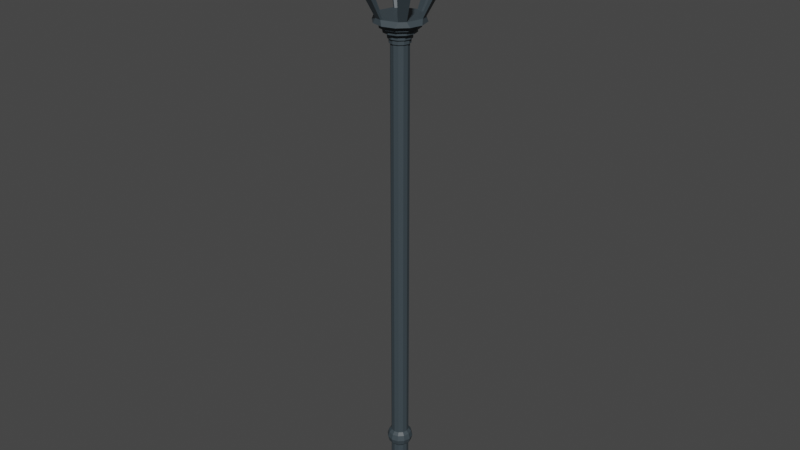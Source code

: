 # Source: lamppost.blend  (saved by Blender 3.2.14; exported with 4.5.12 LTS)
import bpy
from mathutils import Matrix  # noqa: F401  (used for matrix-valued properties, if any)

bpy.ops.wm.read_factory_settings(use_empty=True)
scene = bpy.context.scene
scene.name = 'Scene'

# ---- collections
col_collection = bpy.data.collections.new('Collection'); scene.collection.children.link(col_collection)

# ---- materials (node trees are filled in below, after node groups)
mat_steel = bpy.data.materials.new('Steel')
mat_steel.use_transparent_shadow = False

# ---- material node trees
mat_steel.use_nodes = True; mat_steel.node_tree.nodes.clear()
_N = mat_steel.node_tree.nodes; _L = mat_steel.node_tree.links
n0 = _N.new('ShaderNodeBsdfPrincipled'); n0.name = 'Principled BSDF'; n0.location = (10, 300)
n0.distribution = 'GGX'
n0.subsurface_method = 'RANDOM_WALK_SKIN'
n0.inputs[0].default_value = (0.04328, 0.05941, 0.06998, 1.0)
n0.inputs[3].default_value = 1.45
n0.inputs[27].default_value = (0.0, 0.0, 0.0, 1.0)
n0.inputs[28].default_value = 1.0
n1 = _N.new('ShaderNodeOutputMaterial'); n1.name = 'Material Output'; n1.location = (300, 300)
_L.new(n0.outputs[0], n1.inputs[0])
n1.is_active_output = True

# ---- world
world_world = bpy.data.worlds.new('World'); scene.world = world_world
world_world.use_nodes = True; world_world.node_tree.nodes.clear()
_N = world_world.node_tree.nodes; _L = world_world.node_tree.links
n0 = _N.new('ShaderNodeOutputWorld'); n0.name = 'World Output'; n0.location = (300, 300)
n1 = _N.new('ShaderNodeBackground'); n1.name = 'Background'; n1.location = (10, 300)
n1.inputs[0].default_value = (0.05088, 0.05088, 0.05088, 1.0)
_L.new(n1.outputs[0], n0.inputs[0])
n0.is_active_output = True
world_world.color = (0.05088, 0.05088, 0.05088)
world_world.use_sun_shadow = False
world_world.sun_shadow_jitter_overblur = 0.0

# ---- meshes
me_cylinder = bpy.data.meshes.new('Cylinder')
me_cylinder.from_pydata([(5.406e-09, 0.5671, 0.0), (0.0, 0.1785, 10.0), (0.2835, 0.4911, 0.0), (0.08925, 0.1546, 10.0), (0.4911, 0.2835, 0.0), (0.1546, 0.08925, 10.0), (0.5671, -1.938e-08, 0.0), (0.1785, -7.803e-09, 10.0), (0.4911, -0.2835, 0.0), (0.1546, -0.08925, 10.0), (0.2835, -0.4911, 0.0), (0.08925, -0.1546, 10.0), (-4.417e-08, -0.5671, 0.0), (-1.561e-08, -0.1785, 10.0), (-0.2835, -0.4911, 0.0), (-0.08925, -0.1546, 10.0), (-0.4911, -0.2835, 0.0), (-0.1546, -0.08925, 10.0), (-0.5671, 1.217e-08, 0.0), (-0.1785, 2.129e-09, 10.0), (-0.4911, 0.2835, 0.0), (-0.1546, 0.08925, 10.0), (-0.2835, 0.4911, 0.0), (-0.08925, 0.1546, 10.0), (0.0, 0.1785, 1.633), (0.08925, 0.1546, 1.633), (0.1546, 0.08925, 1.633), (0.1785, -7.803e-09, 1.633), (0.1546, -0.08925, 1.633), (0.08925, -0.1546, 1.633), (-1.561e-08, -0.1785, 1.633), (-0.08925, -0.1546, 1.633), (-0.1546, -0.08925, 1.633), (-0.1785, 2.129e-09, 1.633), (-0.1546, 0.08925, 1.633), (-0.08925, 0.1546, 1.633), (0.08925, 0.1546, 1.302), (0.1546, 0.08925, 1.302), (0.1785, -7.803e-09, 1.302), (0.1546, -0.08925, 1.302), (0.08925, -0.1546, 1.302), (-1.561e-08, -0.1785, 1.302), (-0.08925, -0.1546, 1.302), (-0.1546, -0.08925, 1.302), (-0.1785, 2.129e-09, 1.302), (-0.1546, 0.08925, 1.302), (-0.08925, 0.1546, 1.302), (0.0, 0.1785, 1.302), (1.527e-09, 0.2334, 1.36), (1.162e-09, 0.2621, 1.468), (1.527e-09, 0.2334, 1.575), (0.1167, 0.2021, 1.575), (0.131, 0.2269, 1.468), (0.1167, 0.2021, 1.36), (0.2021, 0.1167, 1.575), (0.2269, 0.131, 1.468), (0.2021, 0.1167, 1.36), (0.2334, -1.02e-08, 1.575), (0.2621, -1.029e-08, 1.468), (0.2334, -1.02e-08, 1.36), (0.2021, -0.1167, 1.575), (0.2269, -0.131, 1.468), (0.2021, -0.1167, 1.36), (0.1167, -0.2021, 1.575), (0.131, -0.2269, 1.468), (0.1167, -0.2021, 1.36), (-1.888e-08, -0.2334, 1.575), (-2.175e-08, -0.2621, 1.468), (-1.888e-08, -0.2334, 1.36), (-0.1167, -0.2021, 1.575), (-0.131, -0.2269, 1.468), (-0.1167, -0.2021, 1.36), (-0.2021, -0.1167, 1.575), (-0.2269, -0.131, 1.468), (-0.2021, -0.1167, 1.36), (-0.2334, 2.783e-09, 1.575), (-0.2621, 4.287e-09, 1.468), (-0.2334, 2.783e-09, 1.36), (-0.2021, 0.1167, 1.575), (-0.2269, 0.131, 1.468), (-0.2021, 0.1167, 1.36), (-0.1167, 0.2021, 1.575), (-0.131, 0.2269, 1.468), (-0.1167, 0.2021, 1.36), (0.08925, 0.1546, 0.8003), (0.1546, 0.08925, 0.8003), (0.1785, -7.803e-09, 0.8003), (0.1546, -0.08925, 0.8003), (0.08925, -0.1546, 0.8003), (-1.561e-08, -0.1785, 0.8003), (-0.08925, -0.1546, 0.8003), (-0.1546, -0.08925, 0.8003), (-0.1785, 2.129e-09, 0.8003), (-0.1546, 0.08925, 0.8003), (-0.08925, 0.1546, 0.8003), (0.0, 0.1785, 0.8003), (0.1294, 0.2241, 0.5989), (0.2241, 0.1294, 0.5989), (0.2587, -9.077e-09, 0.5989), (0.2241, -0.1294, 0.5989), (0.1294, -0.2241, 0.5989), (-2.15e-08, -0.2587, 0.5989), (-0.1294, -0.2241, 0.5989), (-0.2241, -0.1294, 0.5989), (-0.2587, 5.318e-09, 0.5989), (-0.2241, 0.1294, 0.5989), (-0.1294, 0.2241, 0.5989), (1.116e-09, 0.2587, 0.5989), (3.92e-10, 0.2032, 0.7754), (0.1016, 0.176, 0.7754), (0.176, 0.1016, 0.7754), (0.2032, -8.681e-09, 0.7754), (0.176, -0.1016, 0.7754), (0.1016, -0.176, 0.7754), (-1.737e-08, -0.2032, 0.7754), (-0.1016, -0.176, 0.7754), (-0.176, -0.1016, 0.7754), (-0.2032, 2.623e-09, 0.7754), (-0.176, 0.1016, 0.7754), (-0.1016, 0.176, 0.7754), (0.1102, 0.1909, 0.6871), (0.1909, 0.1102, 0.6871), (0.2204, -8.587e-09, 0.6871), (0.1909, -0.1102, 0.6871), (0.1102, -0.1909, 0.6871), (-1.866e-08, -0.2204, 0.6871), (-0.1102, -0.1909, 0.6871), (-0.1909, -0.1102, 0.6871), (-0.2204, 3.676e-09, 0.6871), (-0.1909, 0.1102, 0.6871), (-0.1102, 0.1909, 0.6871), (6.092e-10, 0.2204, 0.6871), (0.1621, 0.2807, 0.4491), (0.2065, 0.3576, 0.2994), (0.2812, 0.4871, 0.1497), (0.2807, 0.1621, 0.4491), (0.3576, 0.2064, 0.2994), (0.4871, 0.2812, 0.1497), (0.3241, -1.139e-08, 0.4491), (0.4129, -1.423e-08, 0.2994), (0.5625, -1.892e-08, 0.1497), (0.2807, -0.1621, 0.4491), (0.3576, -0.2065, 0.2994), (0.4871, -0.2812, 0.1497), (0.1621, -0.2807, 0.4491), (0.2065, -0.3576, 0.2994), (0.2812, -0.4871, 0.1497), (-2.658e-08, -0.3241, 0.4491), (-3.284e-08, -0.4129, 0.2994), (-4.315e-08, -0.5625, 0.1497), (-0.1621, -0.2807, 0.4491), (-0.2065, -0.3576, 0.2994), (-0.2812, -0.4871, 0.1497), (-0.2807, -0.1621, 0.4491), (-0.3576, -0.2064, 0.2994), (-0.4871, -0.2812, 0.1497), (-0.3241, 6.642e-09, 0.4491), (-0.4129, 8.743e-09, 0.2994), (-0.5625, 1.237e-08, 0.1497), (-0.2807, 0.1621, 0.4491), (-0.3576, 0.2064, 0.2994), (-0.4871, 0.2812, 0.1497), (-0.1621, 0.2807, 0.4491), (-0.2065, 0.3576, 0.2994), (-0.2812, 0.4871, 0.1497), (6.023e-09, 0.5625, 0.1497), (3.261e-09, 0.4129, 0.2994), (1.758e-09, 0.3241, 0.4491), (0.2438, 0.4223, 0.2246), (0.4223, 0.2438, 0.2246), (0.4877, -1.658e-08, 0.2246), (0.4223, -0.2438, 0.2246), (0.2438, -0.4223, 0.2246), (-3.799e-08, -0.4877, 0.2246), (-0.2438, -0.4223, 0.2246), (-0.4223, -0.2438, 0.2246), (-0.4877, 1.056e-08, 0.2246), (-0.4223, 0.2438, 0.2246), (-0.2438, 0.4223, 0.2246), (4.642e-09, 0.4877, 0.2246), (0.183, 0.3169, 0.3743), (0.3169, 0.183, 0.3743), (0.3659, -1.265e-08, 0.3743), (0.3169, -0.183, 0.3743), (0.183, -0.3169, 0.3743), (-2.971e-08, -0.3659, 0.3743), (-0.183, -0.3169, 0.3743), (-0.3169, -0.183, 0.3743), (-0.3659, 7.709e-09, 0.3743), (-0.3169, 0.183, 0.3743), (-0.183, 0.3169, 0.3743), (2.277e-09, 0.3659, 0.3743), (1.607e-09, 0.289, 0.524), (0.1445, 0.2503, 0.524), (0.2503, 0.1445, 0.524), (0.289, -1.028e-08, 0.524), (0.2503, -0.1445, 0.524), (0.1445, -0.2503, 0.524), (-2.366e-08, -0.289, 0.524), (-0.1445, -0.2503, 0.524), (-0.2503, -0.1445, 0.524), (-0.289, 5.795e-09, 0.524), (-0.2503, 0.1445, 0.524), (-0.1445, 0.2503, 0.524), (3.693e-10, 0.205, 10.0), (0.1025, 0.1776, 10.0), (0.1776, 0.1025, 10.0), (0.205, -8.594e-09, 10.0), (0.1776, -0.1025, 10.0), (0.1025, -0.1776, 10.0), (-1.756e-08, -0.205, 10.0), (-0.1025, -0.1776, 10.0), (-0.1776, -0.1025, 10.0), (-0.205, 2.815e-09, 10.0), (-0.1776, 0.1025, 10.0), (-0.1025, 0.1776, 10.0), (3.693e-10, 0.205, 10.09), (0.1025, 0.1776, 10.09), (0.1776, 0.1025, 10.09), (0.205, -8.594e-09, 10.09), (0.1776, -0.1025, 10.09), (0.1025, -0.1776, 10.09), (-1.756e-08, -0.205, 10.09), (-0.1025, -0.1776, 10.09), (-0.1776, -0.1025, 10.09), (-0.205, 2.815e-09, 10.09), (-0.1776, 0.1025, 10.09), (-0.1025, 0.1776, 10.09), (1.151e-09, 0.2351, 10.09), (0.1175, 0.2036, 10.09), (0.2036, 0.1175, 10.09), (0.2351, -9.307e-09, 10.09), (0.2036, -0.1175, 10.09), (0.1175, -0.2036, 10.09), (-1.94e-08, -0.2351, 10.09), (-0.1175, -0.2036, 10.09), (-0.2036, -0.1175, 10.09), (-0.2351, 3.772e-09, 10.09), (-0.2036, 0.1175, 10.09), (-0.1175, 0.2036, 10.09), (1.151e-09, 0.2351, 10.2), (0.1175, 0.2036, 10.2), (0.2036, 0.1175, 10.2), (0.2351, -9.307e-09, 10.2), (0.2036, -0.1175, 10.2), (0.1175, -0.2036, 10.2), (-1.94e-08, -0.2351, 10.2), (-0.1175, -0.2036, 10.2), (-0.2036, -0.1175, 10.2), (-0.2351, 3.772e-09, 10.2), (-0.2036, 0.1175, 10.2), (-0.1175, 0.2036, 10.2), (1.341e-09, 0.3192, 10.2), (0.1596, 0.2765, 10.2), (0.2765, 0.1596, 10.2), (0.3192, -1.264e-08, 10.2), (0.2765, -0.1596, 10.2), (0.1596, -0.2765, 10.2), (-2.657e-08, -0.3192, 10.2), (-0.1596, -0.2765, 10.2), (-0.2765, -0.1596, 10.2), (-0.3192, 5.123e-09, 10.2), (-0.2765, 0.1596, 10.2), (-0.1596, 0.2765, 10.2), (1.042e-07, 0.3192, 10.29), (0.1596, 0.2765, 10.29), (0.2765, 0.1596, 10.29), (0.3192, -1.264e-08, 10.29), (0.2765, -0.1596, 10.29), (0.1596, -0.2765, 10.29), (7.634e-08, -0.3192, 10.29), (-0.1596, -0.2765, 10.29), (-0.2765, -0.1596, 10.29), (-0.3192, 5.123e-09, 10.29), (-0.2765, 0.1596, 10.29), (-0.1596, 0.2765, 10.29), (1.061e-07, 0.3893, 10.29), (0.1946, 0.3371, 10.29), (0.3371, 0.1946, 10.29), (0.3893, -1.432e-08, 10.29), (0.3371, -0.1946, 10.29), (0.1946, -0.3371, 10.29), (7.211e-08, -0.3893, 10.29), (-0.1946, -0.3371, 10.29), (-0.3371, -0.1946, 10.29), (-0.3893, 7.336e-09, 10.29), (-0.3371, 0.1946, 10.29), (-0.1946, 0.3371, 10.29), (2.162e-07, 0.3893, 10.39), (0.1946, 0.3371, 10.39), (0.3371, 0.1946, 10.39), (0.3893, -1.432e-08, 10.39), (0.3371, -0.1946, 10.39), (0.1946, -0.3371, 10.39), (1.822e-07, -0.3893, 10.39), (-0.1946, -0.3371, 10.39), (-0.3371, -0.1946, 10.39), (-0.3893, 7.336e-09, 10.39), (-0.3371, 0.1946, 10.39), (-0.1946, 0.3371, 10.39), (2.202e-07, 0.5008, 10.39), (0.2504, 0.4337, 10.39), (0.4337, 0.2504, 10.39), (0.5008, -1.914e-08, 10.39), (0.4337, -0.2504, 10.39), (0.2504, -0.4337, 10.39), (1.764e-07, -0.5008, 10.39), (-0.2504, -0.4337, 10.39), (-0.4337, -0.2504, 10.39), (-0.5008, 8.727e-09, 10.39), (-0.4337, 0.2504, 10.39), (-0.2504, 0.4337, 10.39), (0.04816, 0.4144, 10.49), (0.1655, 0.3829, 10.49), (0.3829, 0.1655, 10.49), (0.4144, 0.04816, 10.49), (0.3348, -0.2489, 10.49), (0.2489, -0.3348, 10.49), (-0.04816, -0.4144, 10.49), (-0.1655, -0.3829, 10.49), (-0.3829, -0.1655, 10.49), (-0.4144, -0.04816, 10.49), (-0.3348, 0.2489, 10.49), (-0.2489, 0.3348, 10.49), (0.1924, 0.4295, 10.49), (0.04816, 0.4681, 10.49), (0.4295, 0.1924, 10.49), (0.4681, 0.04816, 10.49), (0.3813, -0.2758, 10.49), (0.2758, -0.3813, 10.49), (-0.04816, -0.4681, 10.49), (-0.1924, -0.4295, 10.49), (-0.4295, -0.1924, 10.49), (-0.4681, -0.04816, 10.49), (-0.3813, 0.2758, 10.49), (-0.2758, 0.3813, 10.49), (0.3418, 0.7631, 11.18), (0.08557, 0.8318, 11.18), (0.8318, 0.08557, 11.18), (0.7631, 0.3418, 11.18), (0.49, -0.6776, 11.18), (0.6776, -0.49, 11.18), (-0.3418, -0.7631, 11.18), (-0.08557, -0.8318, 11.18), (-0.8318, -0.08557, 11.18), (-0.7631, -0.3418, 11.18), (-0.49, 0.6776, 11.18), (-0.6776, 0.49, 11.18), (0.294, 0.6804, 11.18), (0.08557, 0.7362, 11.18), (0.7362, 0.08557, 11.18), (0.6804, 0.294, 11.18), (0.4422, -0.5948, 11.18), (0.5948, -0.4422, 11.18), (-0.294, -0.6804, 11.18), (-0.08557, -0.7362, 11.18), (-0.7362, -0.08557, 11.18), (-0.6804, -0.294, 11.18), (-0.4422, 0.5948, 11.18), (-0.5948, 0.4422, 11.18), (0.3418, 0.7631, 11.93), (0.08557, 0.8318, 11.93), (0.8318, 0.08557, 11.93), (0.7631, 0.3418, 11.93), (0.49, -0.6776, 11.93), (0.6776, -0.49, 11.93), (-0.3418, -0.7631, 11.93), (-0.08557, -0.8318, 11.93), (-0.8318, -0.08557, 11.93), (-0.7631, -0.3418, 11.93), (-0.49, 0.6776, 11.93), (-0.6776, 0.49, 11.93), (0.294, 0.6804, 11.93), (0.08557, 0.7362, 11.93), (0.7362, 0.08557, 11.93), (0.6804, 0.294, 11.93), (0.4422, -0.5948, 11.93), (0.5948, -0.4422, 11.93), (-0.294, -0.6804, 11.93), (-0.08557, -0.7362, 11.93), (-0.7362, -0.08557, 11.93), (-0.6804, -0.294, 11.93), (-0.4422, 0.5948, 11.93), (-0.5948, 0.4422, 11.93), (0.00925, 0.03452, 12.31), (0.03452, 0.00925, 12.31), (0.02527, -0.02527, 12.31), (-0.009249, -0.03452, 12.31), (-0.03452, -0.00925, 12.31), (-0.02527, 0.02527, 12.31), (0.1948, 0.4508, 12.17), (0.05669, 0.4878, 12.17), (0.4878, 0.05669, 12.17), (0.4508, 0.1948, 12.17), (0.293, -0.3941, 12.17), (0.3941, -0.293, 12.17), (-0.1948, -0.4508, 12.17), (-0.05669, -0.4878, 12.17), (-0.4878, -0.05669, 12.17), (-0.4508, -0.1948, 12.17), (-0.293, 0.3941, 12.17), (-0.3941, 0.293, 12.17), (0.2095, 0.4677, 12.23), (0.05244, 0.5098, 12.23), (0.5098, 0.05244, 12.23), (0.4677, 0.2095, 12.23), (0.3003, -0.4153, 12.23), (0.4153, -0.3003, 12.23), (-0.2095, -0.4677, 12.23), (-0.05244, -0.5098, 12.23), (-0.5098, -0.05244, 12.23), (-0.4677, -0.2095, 12.23), (-0.3003, 0.4153, 12.23), (-0.4153, 0.3003, 12.23), (0.1114, 0.2979, 12.31), (0.05244, 0.3137, 12.31), (0.3137, 0.05244, 12.31), (0.2979, 0.1114, 12.31), (0.2022, -0.2454, 12.31), (0.2454, -0.2022, 12.31), (-0.1114, -0.2979, 12.31), (-0.05244, -0.3137, 12.31), (-0.3137, -0.05244, 12.31), (-0.2979, -0.1114, 12.31), (-0.2022, 0.2454, 12.31), (-0.2454, 0.2022, 12.31), (-0.05174, -0.01386, 12.75), (-0.03788, 0.03788, 12.75), (0.01386, 0.05174, 12.75), (0.05174, 0.01386, 12.75), (0.03788, -0.03788, 12.75), (-0.01386, -0.05174, 12.75), (2.682e-07, 1.863e-09, 12.79), (2.719e-07, 0.0, 12.79), (2.719e-07, 0.0, 12.79), (2.682e-07, 1.863e-09, 12.79), (2.719e-07, 0.0, 12.79), (2.701e-07, 0.0, 12.79), (0.04195, 0.01124, 12.76), (0.02674, 0.007164, 12.78), (0.01957, -0.01957, 12.78), (0.03071, -0.03071, 12.76), (-0.007163, -0.02673, 12.78), (-0.01124, -0.04195, 12.76), (-0.03071, 0.03071, 12.76), (-0.01957, 0.01957, 12.78), (0.007164, 0.02673, 12.78), (0.01124, 0.04195, 12.76), (-0.02673, -0.007164, 12.78), (-0.04195, -0.01124, 12.76), (-0.02535, -0.09461, 12.53), (-0.09461, -0.02535, 12.53), (0.06926, -0.06926, 12.53), (0.02535, 0.09461, 12.53), (0.09461, 0.02535, 12.53), (-0.06926, 0.06926, 12.53), (-0.02081, -0.07767, 12.64), (0.05686, -0.05686, 12.64), (0.02081, 0.07767, 12.64), (-0.05686, 0.05686, 12.64), (-0.07767, -0.02081, 12.64), (0.07767, 0.02081, 12.64), (-0.0865, -0.02318, 12.42), (0.0865, 0.02318, 12.42), (-0.02318, -0.0865, 12.42), (0.06333, -0.06332, 12.42), (0.02318, 0.0865, 12.42), (-0.06332, 0.06332, 12.42), (-0.02726, -0.007304, 12.41), (0.02726, 0.007304, 12.41), (-0.007304, -0.02726, 12.41), (0.01996, -0.01996, 12.41), (0.007305, 0.02726, 12.41), (-0.01996, 0.01996, 12.41)], [], [(24, 1, 3, 25), (25, 3, 5, 26), (26, 5, 7, 27), (27, 7, 9, 28), (28, 9, 11, 29), (29, 11, 13, 30), (30, 13, 15, 31), (31, 15, 17, 32), (32, 17, 19, 33), (33, 19, 21, 34), (13, 11, 209, 210), (34, 21, 23, 35), (35, 23, 1, 24), (0, 2, 4, 6, 8, 10, 12, 14, 16, 18, 20, 22), (81, 35, 24, 50), (78, 34, 35, 81), (75, 33, 34, 78), (72, 32, 33, 75), (69, 31, 32, 72), (66, 30, 31, 69), (63, 29, 30, 66), (60, 28, 29, 63), (57, 27, 28, 60), (54, 26, 27, 57), (51, 25, 26, 54), (50, 24, 25, 51), (95, 47, 36, 84), (84, 36, 37, 85), (85, 37, 38, 86), (86, 38, 39, 87), (87, 39, 40, 88), (88, 40, 41, 89), (89, 41, 42, 90), (90, 42, 43, 91), (91, 43, 44, 92), (92, 44, 45, 93), (93, 45, 46, 94), (94, 46, 47, 95), (47, 48, 53, 36), (48, 49, 52, 53), (49, 50, 51, 52), (36, 53, 56, 37), (53, 52, 55, 56), (52, 51, 54, 55), (37, 56, 59, 38), (56, 55, 58, 59), (55, 54, 57, 58), (38, 59, 62, 39), (59, 58, 61, 62), (58, 57, 60, 61), (39, 62, 65, 40), (62, 61, 64, 65), (61, 60, 63, 64), (40, 65, 68, 41), (65, 64, 67, 68), (64, 63, 66, 67), (41, 68, 71, 42), (68, 67, 70, 71), (67, 66, 69, 70), (42, 71, 74, 43), (71, 70, 73, 74), (70, 69, 72, 73), (43, 74, 77, 44), (74, 73, 76, 77), (73, 72, 75, 76), (44, 77, 80, 45), (77, 76, 79, 80), (76, 75, 78, 79), (45, 80, 83, 46), (80, 79, 82, 83), (79, 78, 81, 82), (46, 83, 48, 47), (83, 82, 49, 48), (82, 81, 50, 49), (119, 94, 95, 108), (118, 93, 94, 119), (117, 92, 93, 118), (116, 91, 92, 117), (115, 90, 91, 116), (114, 89, 90, 115), (113, 88, 89, 114), (112, 87, 88, 113), (111, 86, 87, 112), (110, 85, 86, 111), (109, 84, 85, 110), (108, 95, 84, 109), (192, 107, 96, 193), (193, 96, 97, 194), (194, 97, 98, 195), (195, 98, 99, 196), (196, 99, 100, 197), (197, 100, 101, 198), (198, 101, 102, 199), (199, 102, 103, 200), (200, 103, 104, 201), (201, 104, 105, 202), (202, 105, 106, 203), (203, 106, 107, 192), (131, 108, 109, 120), (120, 109, 110, 121), (121, 110, 111, 122), (122, 111, 112, 123), (123, 112, 113, 124), (124, 113, 114, 125), (125, 114, 115, 126), (126, 115, 116, 127), (127, 116, 117, 128), (128, 117, 118, 129), (129, 118, 119, 130), (130, 119, 108, 131), (106, 130, 131, 107), (105, 129, 130, 106), (104, 128, 129, 105), (103, 127, 128, 104), (102, 126, 127, 103), (101, 125, 126, 102), (100, 124, 125, 101), (99, 123, 124, 100), (98, 122, 123, 99), (97, 121, 122, 98), (96, 120, 121, 97), (107, 131, 120, 96), (22, 164, 165, 0), (178, 163, 166, 179), (190, 162, 167, 191), (20, 161, 164, 22), (177, 160, 163, 178), (189, 159, 162, 190), (18, 158, 161, 20), (176, 157, 160, 177), (188, 156, 159, 189), (16, 155, 158, 18), (175, 154, 157, 176), (187, 153, 156, 188), (14, 152, 155, 16), (174, 151, 154, 175), (186, 150, 153, 187), (12, 149, 152, 14), (173, 148, 151, 174), (185, 147, 150, 186), (10, 146, 149, 12), (172, 145, 148, 173), (184, 144, 147, 185), (8, 143, 146, 10), (171, 142, 145, 172), (183, 141, 144, 184), (6, 140, 143, 8), (170, 139, 142, 171), (182, 138, 141, 183), (4, 137, 140, 6), (169, 136, 139, 170), (181, 135, 138, 182), (2, 134, 137, 4), (168, 133, 136, 169), (180, 132, 135, 181), (0, 165, 134, 2), (179, 166, 133, 168), (191, 167, 132, 180), (165, 179, 168, 134), (134, 168, 169, 137), (137, 169, 170, 140), (140, 170, 171, 143), (143, 171, 172, 146), (146, 172, 173, 149), (149, 173, 174, 152), (152, 174, 175, 155), (155, 175, 176, 158), (158, 176, 177, 161), (161, 177, 178, 164), (164, 178, 179, 165), (166, 191, 180, 133), (133, 180, 181, 136), (136, 181, 182, 139), (139, 182, 183, 142), (142, 183, 184, 145), (145, 184, 185, 148), (148, 185, 186, 151), (151, 186, 187, 154), (154, 187, 188, 157), (157, 188, 189, 160), (160, 189, 190, 163), (163, 190, 191, 166), (162, 203, 192, 167), (159, 202, 203, 162), (156, 201, 202, 159), (153, 200, 201, 156), (150, 199, 200, 153), (147, 198, 199, 150), (144, 197, 198, 147), (141, 196, 197, 144), (138, 195, 196, 141), (135, 194, 195, 138), (132, 193, 194, 135), (167, 192, 193, 132), (207, 206, 218, 219), (11, 9, 208, 209), (9, 7, 207, 208), (1, 23, 215, 204), (3, 1, 204, 205), (7, 5, 206, 207), (23, 21, 214, 215), (5, 3, 205, 206), (21, 19, 213, 214), (19, 17, 212, 213), (17, 15, 211, 212), (15, 13, 210, 211), (222, 221, 233, 234), (214, 213, 225, 226), (211, 210, 222, 223), (208, 207, 219, 220), (215, 214, 226, 227), (205, 204, 216, 217), (212, 211, 223, 224), (209, 208, 220, 221), (204, 215, 227, 216), (206, 205, 217, 218), (213, 212, 224, 225), (210, 209, 221, 222), (234, 233, 245, 246), (219, 218, 230, 231), (226, 225, 237, 238), (223, 222, 234, 235), (220, 219, 231, 232), (227, 226, 238, 239), (217, 216, 228, 229), (224, 223, 235, 236), (221, 220, 232, 233), (216, 227, 239, 228), (218, 217, 229, 230), (225, 224, 236, 237), (249, 248, 260, 261), (231, 230, 242, 243), (238, 237, 249, 250), (235, 234, 246, 247), (232, 231, 243, 244), (239, 238, 250, 251), (229, 228, 240, 241), (236, 235, 247, 248), (233, 232, 244, 245), (228, 239, 251, 240), (230, 229, 241, 242), (237, 236, 248, 249), (254, 253, 265, 266), (246, 245, 257, 258), (243, 242, 254, 255), (250, 249, 261, 262), (247, 246, 258, 259), (244, 243, 255, 256), (251, 250, 262, 263), (241, 240, 252, 253), (248, 247, 259, 260), (245, 244, 256, 257), (240, 251, 263, 252), (242, 241, 253, 254), (264, 275, 287, 276), (261, 260, 272, 273), (258, 257, 269, 270), (255, 254, 266, 267), (262, 261, 273, 274), (259, 258, 270, 271), (256, 255, 267, 268), (263, 262, 274, 275), (253, 252, 264, 265), (260, 259, 271, 272), (257, 256, 268, 269), (252, 263, 275, 264), (281, 280, 292, 293), (266, 265, 277, 278), (273, 272, 284, 285), (270, 269, 281, 282), (267, 266, 278, 279), (274, 273, 285, 286), (271, 270, 282, 283), (268, 267, 279, 280), (275, 274, 286, 287), (265, 264, 276, 277), (272, 271, 283, 284), (269, 268, 280, 281), (293, 292, 304, 305), (276, 287, 299, 288), (278, 277, 289, 290), (285, 284, 296, 297), (282, 281, 293, 294), (279, 278, 290, 291), (286, 285, 297, 298), (283, 282, 294, 295), (280, 279, 291, 292), (287, 286, 298, 299), (277, 276, 288, 289), (284, 283, 295, 296), (308, 307, 331, 332), (288, 299, 311, 300), (290, 289, 301, 302), (297, 296, 308, 309), (294, 293, 305, 306), (291, 290, 302, 303), (298, 297, 309, 310), (295, 294, 306, 307), (292, 291, 303, 304), (299, 298, 310, 311), (289, 288, 300, 301), (296, 295, 307, 308), (313, 312, 323, 322, 321, 320, 319, 318, 317, 316, 315, 314), (305, 304, 328, 329), (300, 311, 335, 325), (302, 301, 324, 326), (309, 308, 332, 333), (306, 305, 329, 330), (303, 302, 326, 327), (310, 309, 333, 334), (307, 306, 330, 331), (304, 303, 327, 328), (311, 310, 334, 335), (301, 300, 325, 324), (321, 333, 344, 356), (313, 314, 326, 324), (318, 319, 354, 355), (315, 316, 328, 327), (324, 325, 337, 336), (317, 318, 330, 329), (313, 324, 336, 348), (319, 320, 332, 331), (332, 320, 357, 345), (321, 322, 334, 333), (325, 312, 349, 337), (323, 312, 325, 335), (340, 341, 365, 364), (355, 354, 378, 379), (341, 353, 377, 365), (338, 339, 363, 362), (358, 346, 370, 382), (353, 352, 376, 377), (333, 332, 345, 344), (326, 314, 351, 339), (334, 322, 359, 347), (312, 313, 348, 349), (315, 327, 338, 350), (327, 326, 339, 338), (320, 321, 356, 357), (323, 335, 346, 358), (335, 334, 347, 346), (328, 316, 353, 341), (314, 315, 350, 351), (317, 329, 340, 352), (329, 328, 341, 340), (322, 323, 358, 359), (330, 318, 355, 343), (316, 317, 352, 353), (319, 331, 342, 354), (331, 330, 343, 342), (380, 368, 410, 398), (373, 372, 390, 391), (372, 360, 402, 390), (369, 381, 399, 411), (370, 371, 413, 412), (361, 373, 391, 403), (352, 340, 364, 376), (357, 356, 380, 381), (342, 343, 367, 366), (343, 355, 379, 367), (359, 358, 382, 383), (344, 345, 369, 368), (354, 342, 366, 378), (337, 349, 373, 361), (346, 347, 371, 370), (345, 357, 381, 369), (348, 336, 360, 372), (349, 348, 372, 373), (356, 344, 368, 380), (339, 351, 375, 363), (351, 350, 374, 375), (347, 359, 383, 371), (336, 337, 361, 360), (350, 338, 362, 374), (408, 411, 399, 396), (410, 413, 401, 398), (403, 391, 400, 412), (402, 405, 393, 390), (404, 407, 395, 392), (390, 393, 392, 395, 394, 397, 396, 399, 398, 401, 400, 391), (363, 375, 393, 405), (375, 374, 392, 393), (371, 383, 401, 413), (360, 361, 403, 402), (374, 362, 404, 392), (377, 376, 394, 395), (382, 370, 412, 400), (362, 363, 405, 404), (365, 377, 395, 407), (379, 378, 396, 397), (364, 365, 407, 406), (376, 364, 406, 394), (381, 380, 398, 399), (366, 367, 409, 408), (367, 379, 397, 409), (383, 382, 400, 401), (368, 369, 411, 410), (378, 366, 408, 396), (406, 409, 397, 394), (460, 456, 431, 426), (415, 414, 402, 403), (417, 416, 404, 405), (419, 418, 406, 407), (421, 420, 408, 409), (423, 422, 410, 411), (425, 424, 412, 413), (416, 419, 407, 404), (414, 417, 405, 402), (424, 415, 403, 412), (422, 425, 413, 410), (420, 423, 411, 408), (418, 421, 409, 406), (384, 414, 415), (385, 416, 417), (386, 418, 419), (387, 420, 421), (388, 422, 423), (389, 424, 425), (385, 386, 419, 416), (384, 385, 417, 414), (389, 384, 415, 424), (388, 389, 425, 422), (387, 388, 423, 420), (386, 387, 421, 418), (440, 439, 435, 436), (456, 457, 430, 431), (461, 458, 428, 429), (458, 459, 427, 428), (457, 461, 429, 430), (459, 460, 426, 427), (434, 433, 432, 437, 436, 435), (442, 440, 436, 437), (446, 445, 433, 434), (448, 442, 437, 432), (439, 446, 434, 435), (445, 448, 432, 433), (427, 426, 449, 444), (444, 449, 448, 445), (429, 428, 447, 438), (438, 447, 446, 439), (426, 431, 443, 449), (449, 443, 442, 448), (428, 427, 444, 447), (447, 444, 445, 446), (431, 430, 441, 443), (443, 441, 440, 442), (430, 429, 438, 441), (441, 438, 439, 440), (467, 462, 451, 455), (465, 463, 454, 452), (466, 467, 455, 453), (463, 466, 453, 454), (464, 465, 452, 450), (462, 464, 450, 451), (455, 451, 460, 459), (452, 454, 461, 457), (453, 455, 459, 458), (454, 453, 458, 461), (450, 452, 457, 456), (451, 450, 456, 460), (468, 470, 464, 462), (470, 471, 465, 464), (469, 472, 466, 463), (472, 473, 467, 466), (471, 469, 463, 465), (473, 468, 462, 467), (389, 388, 468, 473), (386, 385, 469, 471), (384, 389, 473, 472), (385, 384, 472, 469), (387, 386, 471, 470), (388, 387, 470, 468)])
_uv = me_cylinder.uv_layers.new(name='UVMap')
_uv.uv.foreach_set('vector', [1.0, 0.5816, 1.0, 1.0, 0.9167, 1.0, 0.9167, 0.5816, 0.9167, 0.5816, 0.9167, 1.0, 0.8333, 1.0, 0.8333, 0.5816, 0.8333, 0.5816, 0.8333, 1.0, 0.75, 1.0, 0.75, 0.5816, 0.75, 0.5816, 0.75, 1.0, 0.6667, 1.0, 0.6667, 0.5816, 0.6667, 0.5816, 0.6667, 1.0, 0.5833, 1.0, 0.5833, 0.5816, 0.5833, 0.5816, 0.5833, 1.0, 0.5, 1.0, 0.5, 0.5816, 0.5, 0.5816, 0.5, 1.0, 0.4167, 1.0, 0.4167, 0.5816, 0.4167, 0.5816, 0.4167, 1.0, 0.3333, 1.0, 0.3333, 0.5816, 0.3333, 0.5816, 0.3333, 1.0, 0.25, 1.0, 0.25, 0.5816, 0.25, 0.5816, 0.25, 1.0, 0.1667, 1.0, 0.1667, 0.5816, 0.5, 1.0, 0.5833, 1.0, 0.5833, 1.0, 0.5, 1.0, 0.1667, 0.5816, 0.1667, 1.0, 0.08333, 1.0, 0.08333, 0.5816, 0.08333, 0.5816, 0.08333, 1.0, 7.451e-08, 1.0, 7.451e-08, 0.5816, 0.75, 0.49, 0.87, 0.4578, 0.9578, 0.37, 0.99, 0.25, 0.9578, 0.13, 0.87, 0.04215, 0.75, 0.01, 0.63, 0.04215, 0.5422, 0.13, 0.51, 0.25, 0.5422, 0.37, 0.63, 0.4578, 0.08333, 0.5775, 0.08333, 0.5816, 7.451e-08, 0.5816, 7.451e-08, 0.5775, 0.1667, 0.5775, 0.1667, 0.5816, 0.08333, 0.5816, 0.08333, 0.5775, 0.25, 0.5775, 0.25, 0.5816, 0.1667, 0.5816, 0.1667, 0.5775, 0.3333, 0.5775, 0.3333, 0.5816, 0.25, 0.5816, 0.25, 0.5775, 0.4167, 0.5775, 0.4167, 0.5816, 0.3333, 0.5816, 0.3333, 0.5775, 0.5, 0.5775, 0.5, 0.5816, 0.4167, 0.5816, 0.4167, 0.5775, 0.5833, 0.5775, 0.5833, 0.5816, 0.5, 0.5816, 0.5, 0.5775, 0.6667, 0.5775, 0.6667, 0.5816, 0.5833, 0.5816, 0.5833, 0.5775, 0.75, 0.5775, 0.75, 0.5816, 0.6667, 0.5816, 0.6667, 0.5775, 0.8333, 0.5775, 0.8333, 0.5816, 0.75, 0.5816, 0.75, 0.5775, 0.9167, 0.5775, 0.9167, 0.5816, 0.8333, 0.5816, 0.8333, 0.5775, 1.0, 0.5775, 1.0, 0.5816, 0.9167, 0.5816, 0.9167, 0.5775, 1.0, 0.54, 1.0, 0.5651, 0.9167, 0.5651, 0.9167, 0.54, 0.9167, 0.54, 0.9167, 0.5651, 0.8333, 0.5651, 0.8333, 0.54, 0.8333, 0.54, 0.8333, 0.5651, 0.75, 0.5651, 0.75, 0.54, 0.75, 0.54, 0.75, 0.5651, 0.6667, 0.5651, 0.6667, 0.54, 0.6667, 0.54, 0.6667, 0.5651, 0.5833, 0.5651, 0.5833, 0.54, 0.5833, 0.54, 0.5833, 0.5651, 0.5, 0.5651, 0.5, 0.54, 0.5, 0.54, 0.5, 0.5651, 0.4167, 0.5651, 0.4167, 0.54, 0.4167, 0.54, 0.4167, 0.5651, 0.3333, 0.5651, 0.3333, 0.54, 0.3333, 0.54, 0.3333, 0.5651, 0.25, 0.5651, 0.25, 0.54, 0.25, 0.54, 0.25, 0.5651, 0.1667, 0.5651, 0.1667, 0.54, 0.1667, 0.54, 0.1667, 0.5651, 0.08333, 0.5651, 0.08333, 0.54, 0.08333, 0.54, 0.08333, 0.5651, 7.451e-08, 0.5651, 7.451e-08, 0.54, 1.0, 0.5651, 1.0, 0.5692, 0.9167, 0.5692, 0.9167, 0.5651, 1.0, 0.5692, 1.0, 0.5734, 0.9167, 0.5734, 0.9167, 0.5692, 1.0, 0.5734, 1.0, 0.5775, 0.9167, 0.5775, 0.9167, 0.5734, 0.9167, 0.5651, 0.9167, 0.5692, 0.8333, 0.5692, 0.8333, 0.5651, 0.9167, 0.5692, 0.9167, 0.5734, 0.8333, 0.5734, 0.8333, 0.5692, 0.9167, 0.5734, 0.9167, 0.5775, 0.8333, 0.5775, 0.8333, 0.5734, 0.8333, 0.5651, 0.8333, 0.5692, 0.75, 0.5692, 0.75, 0.5651, 0.8333, 0.5692, 0.8333, 0.5734, 0.75, 0.5734, 0.75, 0.5692, 0.8333, 0.5734, 0.8333, 0.5775, 0.75, 0.5775, 0.75, 0.5734, 0.75, 0.5651, 0.75, 0.5692, 0.6667, 0.5692, 0.6667, 0.5651, 0.75, 0.5692, 0.75, 0.5734, 0.6667, 0.5734, 0.6667, 0.5692, 0.75, 0.5734, 0.75, 0.5775, 0.6667, 0.5775, 0.6667, 0.5734, 0.6667, 0.5651, 0.6667, 0.5692, 0.5833, 0.5692, 0.5833, 0.5651, 0.6667, 0.5692, 0.6667, 0.5734, 0.5833, 0.5734, 0.5833, 0.5692, 0.6667, 0.5734, 0.6667, 0.5775, 0.5833, 0.5775, 0.5833, 0.5734, 0.5833, 0.5651, 0.5833, 0.5692, 0.5, 0.5692, 0.5, 0.5651, 0.5833, 0.5692, 0.5833, 0.5734, 0.5, 0.5734, 0.5, 0.5692, 0.5833, 0.5734, 0.5833, 0.5775, 0.5, 0.5775, 0.5, 0.5734, 0.5, 0.5651, 0.5, 0.5692, 0.4167, 0.5692, 0.4167, 0.5651, 0.5, 0.5692, 0.5, 0.5734, 0.4167, 0.5734, 0.4167, 0.5692, 0.5, 0.5734, 0.5, 0.5775, 0.4167, 0.5775, 0.4167, 0.5734, 0.4167, 0.5651, 0.4167, 0.5692, 0.3333, 0.5692, 0.3333, 0.5651, 0.4167, 0.5692, 0.4167, 0.5734, 0.3333, 0.5734, 0.3333, 0.5692, 0.4167, 0.5734, 0.4167, 0.5775, 0.3333, 0.5775, 0.3333, 0.5734, 0.3333, 0.5651, 0.3333, 0.5692, 0.25, 0.5692, 0.25, 0.5651, 0.3333, 0.5692, 0.3333, 0.5734, 0.25, 0.5734, 0.25, 0.5692, 0.3333, 0.5734, 0.3333, 0.5775, 0.25, 0.5775, 0.25, 0.5734, 0.25, 0.5651, 0.25, 0.5692, 0.1667, 0.5692, 0.1667, 0.5651, 0.25, 0.5692, 0.25, 0.5734, 0.1667, 0.5734, 0.1667, 0.5692, 0.25, 0.5734, 0.25, 0.5775, 0.1667, 0.5775, 0.1667, 0.5734, 0.1667, 0.5651, 0.1667, 0.5692, 0.08333, 0.5692, 0.08333, 0.5651, 0.1667, 0.5692, 0.1667, 0.5734, 0.08333, 0.5734, 0.08333, 0.5692, 0.1667, 0.5734, 0.1667, 0.5775, 0.08333, 0.5775, 0.08333, 0.5734, 0.08333, 0.5651, 0.08333, 0.5692, 7.451e-08, 0.5692, 7.451e-08, 0.5651, 0.08333, 0.5692, 0.08333, 0.5734, 7.451e-08, 0.5734, 7.451e-08, 0.5692, 0.08333, 0.5734, 0.08333, 0.5775, 7.451e-08, 0.5775, 7.451e-08, 0.5734, 0.08333, 0.5388, 0.08333, 0.54, 7.451e-08, 0.54, 7.451e-08, 0.5388, 0.1667, 0.5388, 0.1667, 0.54, 0.08333, 0.54, 0.08333, 0.5388, 0.25, 0.5388, 0.25, 0.54, 0.1667, 0.54, 0.1667, 0.5388, 0.3333, 0.5388, 0.3333, 0.54, 0.25, 0.54, 0.25, 0.5388, 0.4167, 0.5388, 0.4167, 0.54, 0.3333, 0.54, 0.3333, 0.5388, 0.5, 0.5388, 0.5, 0.54, 0.4167, 0.54, 0.4167, 0.5388, 0.5833, 0.5388, 0.5833, 0.54, 0.5, 0.54, 0.5, 0.5388, 0.6667, 0.5388, 0.6667, 0.54, 0.5833, 0.54, 0.5833, 0.5388, 0.75, 0.5388, 0.75, 0.54, 0.6667, 0.54, 0.6667, 0.5388, 0.8333, 0.5388, 0.8333, 0.54, 0.75, 0.54, 0.75, 0.5388, 0.9167, 0.5388, 0.9167, 0.54, 0.8333, 0.54, 0.8333, 0.5388, 1.0, 0.5388, 1.0, 0.54, 0.9167, 0.54, 0.9167, 0.5388, 1.0, 0.5262, 1.0, 0.5299, 0.9167, 0.5299, 0.9167, 0.5262, 0.9167, 0.5262, 0.9167, 0.5299, 0.8333, 0.5299, 0.8333, 0.5262, 0.8333, 0.5262, 0.8333, 0.5299, 0.75, 0.5299, 0.75, 0.5262, 0.75, 0.5262, 0.75, 0.5299, 0.6667, 0.5299, 0.6667, 0.5262, 0.6667, 0.5262, 0.6667, 0.5299, 0.5833, 0.5299, 0.5833, 0.5262, 0.5833, 0.5262, 0.5833, 0.5299, 0.5, 0.5299, 0.5, 0.5262, 0.5, 0.5262, 0.5, 0.5299, 0.4167, 0.5299, 0.4167, 0.5262, 0.4167, 0.5262, 0.4167, 0.5299, 0.3333, 0.5299, 0.3333, 0.5262, 0.3333, 0.5262, 0.3333, 0.5299, 0.25, 0.5299, 0.25, 0.5262, 0.25, 0.5262, 0.25, 0.5299, 0.1667, 0.5299, 0.1667, 0.5262, 0.1667, 0.5262, 0.1667, 0.5299, 0.08333, 0.5299, 0.08333, 0.5262, 0.08333, 0.5262, 0.08333, 0.5299, 7.451e-08, 0.5299, 7.451e-08, 0.5262, 1.0, 0.5344, 1.0, 0.5388, 0.9167, 0.5388, 0.9167, 0.5344, 0.9167, 0.5344, 0.9167, 0.5388, 0.8333, 0.5388, 0.8333, 0.5344, 0.8333, 0.5344, 0.8333, 0.5388, 0.75, 0.5388, 0.75, 0.5344, 0.75, 0.5344, 0.75, 0.5388, 0.6667, 0.5388, 0.6667, 0.5344, 0.6667, 0.5344, 0.6667, 0.5388, 0.5833, 0.5388, 0.5833, 0.5344, 0.5833, 0.5344, 0.5833, 0.5388, 0.5, 0.5388, 0.5, 0.5344, 0.5, 0.5344, 0.5, 0.5388, 0.4167, 0.5388, 0.4167, 0.5344, 0.4167, 0.5344, 0.4167, 0.5388, 0.3333, 0.5388, 0.3333, 0.5344, 0.3333, 0.5344, 0.3333, 0.5388, 0.25, 0.5388, 0.25, 0.5344, 0.25, 0.5344, 0.25, 0.5388, 0.1667, 0.5388, 0.1667, 0.5344, 0.1667, 0.5344, 0.1667, 0.5388, 0.08333, 0.5388, 0.08333, 0.5344, 0.08333, 0.5344, 0.08333, 0.5388, 7.451e-08, 0.5388, 7.451e-08, 0.5344, 0.08333, 0.5299, 0.08333, 0.5344, 7.451e-08, 0.5344, 7.451e-08, 0.5299, 0.1667, 0.5299, 0.1667, 0.5344, 0.08333, 0.5344, 0.08333, 0.5299, 0.25, 0.5299, 0.25, 0.5344, 0.1667, 0.5344, 0.1667, 0.5299, 0.3333, 0.5299, 0.3333, 0.5344, 0.25, 0.5344, 0.25, 0.5299, 0.4167, 0.5299, 0.4167, 0.5344, 0.3333, 0.5344, 0.3333, 0.5299, 0.5, 0.5299, 0.5, 0.5344, 0.4167, 0.5344, 0.4167, 0.5299, 0.5833, 0.5299, 0.5833, 0.5344, 0.5, 0.5344, 0.5, 0.5299, 0.6667, 0.5299, 0.6667, 0.5344, 0.5833, 0.5344, 0.5833, 0.5299, 0.75, 0.5299, 0.75, 0.5344, 0.6667, 0.5344, 0.6667, 0.5299, 0.8333, 0.5299, 0.8333, 0.5344, 0.75, 0.5344, 0.75, 0.5299, 0.9167, 0.5299, 0.9167, 0.5344, 0.8333, 0.5344, 0.8333, 0.5299, 1.0, 0.5299, 1.0, 0.5344, 0.9167, 0.5344, 0.9167, 0.5299, 0.08333, 0.5, 0.08333, 0.5075, 7.451e-08, 0.5075, 7.451e-08, 0.5, 0.08333, 0.5112, 0.08333, 0.515, 7.451e-08, 0.515, 7.451e-08, 0.5112, 0.08333, 0.5187, 0.08333, 0.5225, 7.451e-08, 0.5225, 7.451e-08, 0.5187, 0.1667, 0.5, 0.1667, 0.5075, 0.08333, 0.5075, 0.08333, 0.5, 0.1667, 0.5112, 0.1667, 0.515, 0.08333, 0.515, 0.08333, 0.5112, 0.1667, 0.5187, 0.1667, 0.5225, 0.08333, 0.5225, 0.08333, 0.5187, 0.25, 0.5, 0.25, 0.5075, 0.1667, 0.5075, 0.1667, 0.5, 0.25, 0.5112, 0.25, 0.515, 0.1667, 0.515, 0.1667, 0.5112, 0.25, 0.5187, 0.25, 0.5225, 0.1667, 0.5225, 0.1667, 0.5187, 0.3333, 0.5, 0.3333, 0.5075, 0.25, 0.5075, 0.25, 0.5, 0.3333, 0.5112, 0.3333, 0.515, 0.25, 0.515, 0.25, 0.5112, 0.3333, 0.5187, 0.3333, 0.5225, 0.25, 0.5225, 0.25, 0.5187, 0.4167, 0.5, 0.4167, 0.5075, 0.3333, 0.5075, 0.3333, 0.5, 0.4167, 0.5112, 0.4167, 0.515, 0.3333, 0.515, 0.3333, 0.5112, 0.4167, 0.5187, 0.4167, 0.5225, 0.3333, 0.5225, 0.3333, 0.5187, 0.5, 0.5, 0.5, 0.5075, 0.4167, 0.5075, 0.4167, 0.5, 0.5, 0.5112, 0.5, 0.515, 0.4167, 0.515, 0.4167, 0.5112, 0.5, 0.5187, 0.5, 0.5225, 0.4167, 0.5225, 0.4167, 0.5187, 0.5833, 0.5, 0.5833, 0.5075, 0.5, 0.5075, 0.5, 0.5, 0.5833, 0.5112, 0.5833, 0.515, 0.5, 0.515, 0.5, 0.5112, 0.5833, 0.5187, 0.5833, 0.5225, 0.5, 0.5225, 0.5, 0.5187, 0.6667, 0.5, 0.6667, 0.5075, 0.5833, 0.5075, 0.5833, 0.5, 0.6667, 0.5112, 0.6667, 0.515, 0.5833, 0.515, 0.5833, 0.5112, 0.6667, 0.5187, 0.6667, 0.5225, 0.5833, 0.5225, 0.5833, 0.5187, 0.75, 0.5, 0.75, 0.5075, 0.6667, 0.5075, 0.6667, 0.5, 0.75, 0.5112, 0.75, 0.515, 0.6667, 0.515, 0.6667, 0.5112, 0.75, 0.5187, 0.75, 0.5225, 0.6667, 0.5225, 0.6667, 0.5187, 0.8333, 0.5, 0.8333, 0.5075, 0.75, 0.5075, 0.75, 0.5, 0.8333, 0.5112, 0.8333, 0.515, 0.75, 0.515, 0.75, 0.5112, 0.8333, 0.5187, 0.8333, 0.5225, 0.75, 0.5225, 0.75, 0.5187, 0.9167, 0.5, 0.9167, 0.5075, 0.8333, 0.5075, 0.8333, 0.5, 0.9167, 0.5112, 0.9167, 0.515, 0.8333, 0.515, 0.8333, 0.5112, 0.9167, 0.5187, 0.9167, 0.5225, 0.8333, 0.5225, 0.8333, 0.5187, 1.0, 0.5, 1.0, 0.5075, 0.9167, 0.5075, 0.9167, 0.5, 1.0, 0.5112, 1.0, 0.515, 0.9167, 0.515, 0.9167, 0.5112, 1.0, 0.5187, 1.0, 0.5225, 0.9167, 0.5225, 0.9167, 0.5187, 1.0, 0.5075, 1.0, 0.5112, 0.9167, 0.5112, 0.9167, 0.5075, 0.9167, 0.5075, 0.9167, 0.5112, 0.8333, 0.5112, 0.8333, 0.5075, 0.8333, 0.5075, 0.8333, 0.5112, 0.75, 0.5112, 0.75, 0.5075, 0.75, 0.5075, 0.75, 0.5112, 0.6667, 0.5112, 0.6667, 0.5075, 0.6667, 0.5075, 0.6667, 0.5112, 0.5833, 0.5112, 0.5833, 0.5075, 0.5833, 0.5075, 0.5833, 0.5112, 0.5, 0.5112, 0.5, 0.5075, 0.5, 0.5075, 0.5, 0.5112, 0.4167, 0.5112, 0.4167, 0.5075, 0.4167, 0.5075, 0.4167, 0.5112, 0.3333, 0.5112, 0.3333, 0.5075, 0.3333, 0.5075, 0.3333, 0.5112, 0.25, 0.5112, 0.25, 0.5075, 0.25, 0.5075, 0.25, 0.5112, 0.1667, 0.5112, 0.1667, 0.5075, 0.1667, 0.5075, 0.1667, 0.5112, 0.08333, 0.5112, 0.08333, 0.5075, 0.08333, 0.5075, 0.08333, 0.5112, 7.451e-08, 0.5112, 7.451e-08, 0.5075, 1.0, 0.515, 1.0, 0.5187, 0.9167, 0.5187, 0.9167, 0.515, 0.9167, 0.515, 0.9167, 0.5187, 0.8333, 0.5187, 0.8333, 0.515, 0.8333, 0.515, 0.8333, 0.5187, 0.75, 0.5187, 0.75, 0.515, 0.75, 0.515, 0.75, 0.5187, 0.6667, 0.5187, 0.6667, 0.515, 0.6667, 0.515, 0.6667, 0.5187, 0.5833, 0.5187, 0.5833, 0.515, 0.5833, 0.515, 0.5833, 0.5187, 0.5, 0.5187, 0.5, 0.515, 0.5, 0.515, 0.5, 0.5187, 0.4167, 0.5187, 0.4167, 0.515, 0.4167, 0.515, 0.4167, 0.5187, 0.3333, 0.5187, 0.3333, 0.515, 0.3333, 0.515, 0.3333, 0.5187, 0.25, 0.5187, 0.25, 0.515, 0.25, 0.515, 0.25, 0.5187, 0.1667, 0.5187, 0.1667, 0.515, 0.1667, 0.515, 0.1667, 0.5187, 0.08333, 0.5187, 0.08333, 0.515, 0.08333, 0.515, 0.08333, 0.5187, 7.451e-08, 0.5187, 7.451e-08, 0.515, 0.08333, 0.5225, 0.08333, 0.5262, 7.451e-08, 0.5262, 7.451e-08, 0.5225, 0.1667, 0.5225, 0.1667, 0.5262, 0.08333, 0.5262, 0.08333, 0.5225, 0.25, 0.5225, 0.25, 0.5262, 0.1667, 0.5262, 0.1667, 0.5225, 0.3333, 0.5225, 0.3333, 0.5262, 0.25, 0.5262, 0.25, 0.5225, 0.4167, 0.5225, 0.4167, 0.5262, 0.3333, 0.5262, 0.3333, 0.5225, 0.5, 0.5225, 0.5, 0.5262, 0.4167, 0.5262, 0.4167, 0.5225, 0.5833, 0.5225, 0.5833, 0.5262, 0.5, 0.5262, 0.5, 0.5225, 0.6667, 0.5225, 0.6667, 0.5262, 0.5833, 0.5262, 0.5833, 0.5225, 0.75, 0.5225, 0.75, 0.5262, 0.6667, 0.5262, 0.6667, 0.5225, 0.8333, 0.5225, 0.8333, 0.5262, 0.75, 0.5262, 0.75, 0.5225, 0.9167, 0.5225, 0.9167, 0.5262, 0.8333, 0.5262, 0.8333, 0.5225, 1.0, 0.5225, 1.0, 0.5262, 0.9167, 0.5262, 0.9167, 0.5225, 0.75, 1.0, 0.8333, 1.0, 0.8333, 1.0, 0.75, 1.0, 0.5833, 1.0, 0.6667, 1.0, 0.6667, 1.0, 0.5833, 1.0, 0.6667, 1.0, 0.75, 1.0, 0.75, 1.0, 0.6667, 1.0, 7.451e-08, 1.0, 0.08333, 1.0, 0.08333, 1.0, 7.451e-08, 1.0, 0.9167, 1.0, 1.0, 1.0, 1.0, 1.0, 0.9167, 1.0, 0.75, 1.0, 0.8333, 1.0, 0.8333, 1.0, 0.75, 1.0, 0.08333, 1.0, 0.1667, 1.0, 0.1667, 1.0, 0.08333, 1.0, 0.8333, 1.0, 0.9167, 1.0, 0.9167, 1.0, 0.8333, 1.0, 0.1667, 1.0, 0.25, 1.0, 0.25, 1.0, 0.1667, 1.0, 0.25, 1.0, 0.3333, 1.0, 0.3333, 1.0, 0.25, 1.0, 0.3333, 1.0, 0.4167, 1.0, 0.4167, 1.0, 0.3333, 1.0, 0.4167, 1.0, 0.5, 1.0, 0.5, 1.0, 0.4167, 1.0, 0.5, 1.0, 0.5833, 1.0, 0.5833, 1.0, 0.5, 1.0, 0.1667, 1.0, 0.25, 1.0, 0.25, 1.0, 0.1667, 1.0, 0.4167, 1.0, 0.5, 1.0, 0.5, 1.0, 0.4167, 1.0, 0.6667, 1.0, 0.75, 1.0, 0.75, 1.0, 0.6667, 1.0, 0.08333, 1.0, 0.1667, 1.0, 0.1667, 1.0, 0.08333, 1.0, 0.9167, 1.0, 1.0, 1.0, 1.0, 1.0, 0.9167, 1.0, 0.3333, 1.0, 0.4167, 1.0, 0.4167, 1.0, 0.3333, 1.0, 0.5833, 1.0, 0.6667, 1.0, 0.6667, 1.0, 0.5833, 1.0, 7.451e-08, 1.0, 0.08333, 1.0, 0.08333, 1.0, 7.451e-08, 1.0, 0.8333, 1.0, 0.9167, 1.0, 0.9167, 1.0, 0.8333, 1.0, 0.25, 1.0, 0.3333, 1.0, 0.3333, 1.0, 0.25, 1.0, 0.5, 1.0, 0.5833, 1.0, 0.5833, 1.0, 0.5, 1.0, 0.5, 1.0, 0.5833, 1.0, 0.5833, 1.0, 0.5, 1.0, 0.75, 1.0, 0.8333, 1.0, 0.8333, 1.0, 0.75, 1.0, 0.1667, 1.0, 0.25, 1.0, 0.25, 1.0, 0.1667, 1.0, 0.4167, 1.0, 0.5, 1.0, 0.5, 1.0, 0.4167, 1.0, 0.6667, 1.0, 0.75, 1.0, 0.75, 1.0, 0.6667, 1.0, 0.08333, 1.0, 0.1667, 1.0, 0.1667, 1.0, 0.08333, 1.0, 0.9167, 1.0, 1.0, 1.0, 1.0, 1.0, 0.9167, 1.0, 0.3333, 1.0, 0.4167, 1.0, 0.4167, 1.0, 0.3333, 1.0, 0.5833, 1.0, 0.6667, 1.0, 0.6667, 1.0, 0.5833, 1.0, 7.451e-08, 1.0, 0.08333, 1.0, 0.08333, 1.0, 7.451e-08, 1.0, 0.8333, 1.0, 0.9167, 1.0, 0.9167, 1.0, 0.8333, 1.0, 0.25, 1.0, 0.3333, 1.0, 0.3333, 1.0, 0.25, 1.0, 0.25, 1.0, 0.3333, 1.0, 0.3333, 1.0, 0.25, 1.0, 0.75, 1.0, 0.8333, 1.0, 0.8333, 1.0, 0.75, 1.0, 0.1667, 1.0, 0.25, 1.0, 0.25, 1.0, 0.1667, 1.0, 0.4167, 1.0, 0.5, 1.0, 0.5, 1.0, 0.4167, 1.0, 0.6667, 1.0, 0.75, 1.0, 0.75, 1.0, 0.6667, 1.0, 0.08333, 1.0, 0.1667, 1.0, 0.1667, 1.0, 0.08333, 1.0, 0.9167, 1.0, 1.0, 1.0, 1.0, 1.0, 0.9167, 1.0, 0.3333, 1.0, 0.4167, 1.0, 0.4167, 1.0, 0.3333, 1.0, 0.5833, 1.0, 0.6667, 1.0, 0.6667, 1.0, 0.5833, 1.0, 7.451e-08, 1.0, 0.08333, 1.0, 0.08333, 1.0, 7.451e-08, 1.0, 0.8333, 1.0, 0.9167, 1.0, 0.9167, 1.0, 0.8333, 1.0, 0.25, 1.0, 0.3333, 1.0, 0.3333, 1.0, 0.25, 1.0, 0.8333, 1.0, 0.9167, 1.0, 0.9167, 1.0, 0.8333, 1.0, 0.5, 1.0, 0.5833, 1.0, 0.5833, 1.0, 0.5, 1.0, 0.75, 1.0, 0.8333, 1.0, 0.8333, 1.0, 0.75, 1.0, 0.1667, 1.0, 0.25, 1.0, 0.25, 1.0, 0.1667, 1.0, 0.4167, 1.0, 0.5, 1.0, 0.5, 1.0, 0.4167, 1.0, 0.6667, 1.0, 0.75, 1.0, 0.75, 1.0, 0.6667, 1.0, 0.08333, 1.0, 0.1667, 1.0, 0.1667, 1.0, 0.08333, 1.0, 0.9167, 1.0, 1.0, 1.0, 1.0, 1.0, 0.9167, 1.0, 0.3333, 1.0, 0.4167, 1.0, 0.4167, 1.0, 0.3333, 1.0, 0.5833, 1.0, 0.6667, 1.0, 0.6667, 1.0, 0.5833, 1.0, 7.451e-08, 1.0, 0.08333, 1.0, 0.08333, 1.0, 7.451e-08, 1.0, 0.8333, 1.0, 0.9167, 1.0, 0.9167, 1.0, 0.8333, 1.0, 7.451e-08, 1.0, 0.08333, 1.0, 0.08333, 1.0, 7.451e-08, 1.0, 0.25, 1.0, 0.3333, 1.0, 0.3333, 1.0, 0.25, 1.0, 0.5, 1.0, 0.5833, 1.0, 0.5833, 1.0, 0.5, 1.0, 0.75, 1.0, 0.8333, 1.0, 0.8333, 1.0, 0.75, 1.0, 0.1667, 1.0, 0.25, 1.0, 0.25, 1.0, 0.1667, 1.0, 0.4167, 1.0, 0.5, 1.0, 0.5, 1.0, 0.4167, 1.0, 0.6667, 1.0, 0.75, 1.0, 0.75, 1.0, 0.6667, 1.0, 0.08333, 1.0, 0.1667, 1.0, 0.1667, 1.0, 0.08333, 1.0, 0.9167, 1.0, 1.0, 1.0, 1.0, 1.0, 0.9167, 1.0, 0.3333, 1.0, 0.4167, 1.0, 0.4167, 1.0, 0.3333, 1.0, 0.5833, 1.0, 0.6667, 1.0, 0.6667, 1.0, 0.5833, 1.0, 7.451e-08, 1.0, 0.08333, 1.0, 0.08333, 1.0, 7.451e-08, 1.0, 0.5833, 1.0, 0.6667, 1.0, 0.6667, 1.0, 0.5833, 1.0, 0.8333, 1.0, 0.9167, 1.0, 0.9167, 1.0, 0.8333, 1.0, 0.25, 1.0, 0.3333, 1.0, 0.3333, 1.0, 0.25, 1.0, 0.5, 1.0, 0.5833, 1.0, 0.5833, 1.0, 0.5, 1.0, 0.75, 1.0, 0.8333, 1.0, 0.8333, 1.0, 0.75, 1.0, 0.1667, 1.0, 0.25, 1.0, 0.25, 1.0, 0.1667, 1.0, 0.4167, 1.0, 0.5, 1.0, 0.5, 1.0, 0.4167, 1.0, 0.6667, 1.0, 0.75, 1.0, 0.75, 1.0, 0.6667, 1.0, 0.08333, 1.0, 0.1667, 1.0, 0.1667, 1.0, 0.08333, 1.0, 0.9167, 1.0, 1.0, 1.0, 1.0, 1.0, 0.9167, 1.0, 0.3333, 1.0, 0.4167, 1.0, 0.4167, 1.0, 0.3333, 1.0, 0.5833, 1.0, 0.6667, 1.0, 0.6667, 1.0, 0.5833, 1.0, 0.5833, 1.0, 0.6667, 1.0, 0.6667, 1.0, 0.5833, 1.0, 7.451e-08, 1.0, 0.08333, 1.0, 0.08333, 1.0, 7.451e-08, 1.0, 0.8333, 1.0, 0.9167, 1.0, 0.9167, 1.0, 0.8333, 1.0, 0.25, 1.0, 0.3333, 1.0, 0.3333, 1.0, 0.25, 1.0, 0.5, 1.0, 0.5833, 1.0, 0.5833, 1.0, 0.5, 1.0, 0.75, 1.0, 0.8333, 1.0, 0.8333, 1.0, 0.75, 1.0, 0.1667, 1.0, 0.25, 1.0, 0.25, 1.0, 0.1667, 1.0, 0.4167, 1.0, 0.5, 1.0, 0.5, 1.0, 0.4167, 1.0, 0.6667, 1.0, 0.75, 1.0, 0.75, 1.0, 0.6667, 1.0, 0.08333, 1.0, 0.1667, 1.0, 0.1667, 1.0, 0.08333, 1.0, 0.9167, 1.0, 1.0, 1.0, 1.0, 1.0, 0.9167, 1.0, 0.3333, 1.0, 0.4167, 1.0, 0.4167, 1.0, 0.3333, 1.0, 0.3333, 1.0, 0.4167, 1.0, 0.4167, 1.0, 0.3333, 1.0, 7.451e-08, 1.0, 0.08333, 1.0, 0.08333, 1.0, 7.451e-08, 1.0, 0.8333, 1.0, 0.9167, 1.0, 0.9167, 1.0, 0.8333, 1.0, 0.25, 1.0, 0.3333, 1.0, 0.3333, 1.0, 0.25, 1.0, 0.5, 1.0, 0.5833, 1.0, 0.5833, 1.0, 0.5, 1.0, 0.75, 1.0, 0.8333, 1.0, 0.8333, 1.0, 0.75, 1.0, 0.1667, 1.0, 0.25, 1.0, 0.25, 1.0, 0.1667, 1.0, 0.4167, 1.0, 0.5, 1.0, 0.5, 1.0, 0.4167, 1.0, 0.6667, 1.0, 0.75, 1.0, 0.75, 1.0, 0.6667, 1.0, 0.08333, 1.0, 0.1667, 1.0, 0.1667, 1.0, 0.08333, 1.0, 0.9167, 1.0, 1.0, 1.0, 1.0, 1.0, 0.9167, 1.0, 0.3333, 1.0, 0.4167, 1.0, 0.4167, 1.0, 0.3333, 1.0, 0.3476, 0.4191, 0.25, 0.4453, 0.1524, 0.4191, 0.0809, 0.3476, 0.05474, 0.25, 0.0809, 0.1524, 0.1524, 0.0809, 0.25, 0.05474, 0.3476, 0.0809, 0.4191, 0.1524, 0.4453, 0.25, 0.4191, 0.3476, 0.5833, 1.0, 0.6667, 1.0, 0.6667, 1.0, 0.5833, 1.0, 7.451e-08, 1.0, 0.08333, 1.0, 0.08333, 1.0, 7.451e-08, 1.0, 0.8333, 1.0, 0.9167, 1.0, 0.9167, 1.0, 0.8333, 1.0, 0.25, 1.0, 0.3333, 1.0, 0.3333, 1.0, 0.25, 1.0, 0.5, 1.0, 0.5833, 1.0, 0.5833, 1.0, 0.5, 1.0, 0.75, 1.0, 0.8333, 1.0, 0.8333, 1.0, 0.75, 1.0, 0.1667, 1.0, 0.25, 1.0, 0.25, 1.0, 0.1667, 1.0, 0.4167, 1.0, 0.5, 1.0, 0.5, 1.0, 0.4167, 1.0, 0.6667, 1.0, 0.75, 1.0, 0.75, 1.0, 0.6667, 1.0, 0.08333, 1.0, 0.1667, 1.0, 0.1667, 1.0, 0.08333, 1.0, 0.9167, 1.0, 1.0, 1.0, 1.0, 1.0, 0.9167, 1.0, 0.05474, 0.25, 0.01, 0.25, 0.01, 0.25, 0.05474, 0.25, 0.3476, 0.4191, 0.4191, 0.3476, 0.4578, 0.37, 0.37, 0.4578, 0.25, 0.05474, 0.1524, 0.0809, 0.1524, 0.0809, 0.25, 0.05474, 0.4453, 0.25, 0.4191, 0.1524, 0.4578, 0.13, 0.49, 0.25, 0.9167, 1.0, 1.0, 1.0, 1.0, 1.0, 0.9167, 1.0, 0.3476, 0.0809, 0.25, 0.05474, 0.25, 0.01, 0.37, 0.04215, 0.3476, 0.4191, 0.37, 0.4578, 0.37, 0.4578, 0.3476, 0.4191, 0.1524, 0.0809, 0.0809, 0.1524, 0.04215, 0.13, 0.13, 0.04215, 0.04215, 0.13, 0.0809, 0.1524, 0.0809, 0.1524, 0.04215, 0.13, 0.05474, 0.25, 0.0809, 0.3476, 0.04215, 0.37, 0.01, 0.25, 0.25, 0.49, 0.25, 0.4453, 0.25, 0.4453, 0.25, 0.49, 0.1524, 0.4191, 0.25, 0.4453, 0.25, 0.49, 0.13, 0.4578, 0.5833, 1.0, 0.6667, 1.0, 0.6667, 1.0, 0.5833, 1.0, 0.25, 0.05474, 0.1524, 0.0809, 0.1524, 0.0809, 0.25, 0.05474, 0.4578, 0.13, 0.4191, 0.1524, 0.4191, 0.1524, 0.4578, 0.13, 0.75, 1.0, 0.8333, 1.0, 0.8333, 1.0, 0.75, 1.0, 0.1524, 0.4191, 0.13, 0.4578, 0.13, 0.4578, 0.1524, 0.4191, 0.4191, 0.1524, 0.3476, 0.0809, 0.3476, 0.0809, 0.4191, 0.1524, 0.25, 1.0, 0.3333, 1.0, 0.3333, 1.0, 0.25, 1.0, 0.4578, 0.37, 0.4191, 0.3476, 0.4191, 0.3476, 0.4578, 0.37, 0.04215, 0.37, 0.0809, 0.3476, 0.0809, 0.3476, 0.04215, 0.37, 0.25, 0.4453, 0.3476, 0.4191, 0.3476, 0.4191, 0.25, 0.4453, 0.4453, 0.25, 0.49, 0.25, 0.49, 0.25, 0.4453, 0.25, 0.75, 1.0, 0.8333, 1.0, 0.8333, 1.0, 0.75, 1.0, 0.0809, 0.1524, 0.05474, 0.25, 0.05474, 0.25, 0.0809, 0.1524, 0.1524, 0.4191, 0.13, 0.4578, 0.13, 0.4578, 0.1524, 0.4191, 0.08333, 1.0, 0.1667, 1.0, 0.1667, 1.0, 0.08333, 1.0, 0.4578, 0.13, 0.4191, 0.1524, 0.4191, 0.1524, 0.4578, 0.13, 0.4191, 0.3476, 0.4453, 0.25, 0.4453, 0.25, 0.4191, 0.3476, 0.3476, 0.0809, 0.37, 0.04215, 0.37, 0.04215, 0.3476, 0.0809, 0.5833, 1.0, 0.6667, 1.0, 0.6667, 1.0, 0.5833, 1.0, 0.0809, 0.3476, 0.1524, 0.4191, 0.1524, 0.4191, 0.0809, 0.3476, 0.25, 0.01, 0.25, 0.05474, 0.25, 0.05474, 0.25, 0.01, 0.4191, 0.1524, 0.3476, 0.0809, 0.3476, 0.0809, 0.4191, 0.1524, 0.1524, 0.0809, 0.13, 0.04215, 0.13, 0.04215, 0.1524, 0.0809, 0.4167, 1.0, 0.5, 1.0, 0.5, 1.0, 0.4167, 1.0, 0.05474, 0.25, 0.01, 0.25, 0.01, 0.25, 0.05474, 0.25, 0.25, 0.4453, 0.3476, 0.4191, 0.3476, 0.4191, 0.25, 0.4453, 0.3476, 0.4191, 0.37, 0.4578, 0.37, 0.4578, 0.3476, 0.4191, 0.04215, 0.13, 0.0809, 0.1524, 0.0809, 0.1524, 0.04215, 0.13, 0.08333, 1.0, 0.1667, 1.0, 0.1667, 1.0, 0.08333, 1.0, 0.25, 0.49, 0.25, 0.4453, 0.25, 0.4453, 0.25, 0.49, 0.3476, 0.0809, 0.37, 0.04215, 0.37, 0.04215, 0.3476, 0.0809, 0.0809, 0.1524, 0.05474, 0.25, 0.05474, 0.25, 0.0809, 0.1524, 0.4167, 1.0, 0.5, 1.0, 0.5, 1.0, 0.4167, 1.0, 0.25, 0.01, 0.25, 0.05474, 0.25, 0.05474, 0.25, 0.01, 0.0809, 0.3476, 0.1524, 0.4191, 0.1524, 0.4191, 0.0809, 0.3476, 0.25, 1.0, 0.3333, 1.0, 0.3333, 1.0, 0.25, 1.0, 0.1524, 0.0809, 0.13, 0.04215, 0.13, 0.04215, 0.1524, 0.0809, 0.25, 0.49, 0.25, 0.4453, 0.25, 0.4453, 0.25, 0.49, 0.08333, 1.0, 0.1667, 1.0, 0.1667, 1.0, 0.08333, 1.0, 0.04215, 0.13, 0.0809, 0.1524, 0.0809, 0.1524, 0.04215, 0.13, 0.3476, 0.4191, 0.37, 0.4578, 0.37, 0.4578, 0.3476, 0.4191, 0.25, 0.4453, 0.3476, 0.4191, 0.3476, 0.4191, 0.25, 0.4453, 0.05474, 0.25, 0.01, 0.25, 0.01, 0.25, 0.05474, 0.25, 0.4578, 0.37, 0.4191, 0.3476, 0.4191, 0.3476, 0.4578, 0.37, 0.4191, 0.3476, 0.4453, 0.25, 0.4453, 0.25, 0.4191, 0.3476, 0.04215, 0.37, 0.0809, 0.3476, 0.0809, 0.3476, 0.04215, 0.37, 0.9167, 1.0, 1.0, 1.0, 1.0, 1.0, 0.9167, 1.0, 0.4453, 0.25, 0.49, 0.25, 0.49, 0.25, 0.4453, 0.25, 0.13, 0.04215, 0.04215, 0.13, 0.0809, 0.1524, 0.1524, 0.0809, 0.01, 0.25, 0.04215, 0.37, 0.0809, 0.3476, 0.05474, 0.25, 0.25, 0.49, 0.25, 0.4453, 0.1524, 0.4191, 0.13, 0.4578, 0.37, 0.4578, 0.4578, 0.37, 0.4191, 0.3476, 0.3476, 0.4191, 0.49, 0.25, 0.4578, 0.13, 0.4191, 0.1524, 0.4453, 0.25, 0.3476, 0.4191, 0.4191, 0.3476, 0.4453, 0.25, 0.4191, 0.1524, 0.3476, 0.0809, 0.25, 0.05474, 0.1524, 0.0809, 0.0809, 0.1524, 0.05474, 0.25, 0.0809, 0.3476, 0.1524, 0.4191, 0.25, 0.4453, 0.4578, 0.37, 0.4191, 0.3476, 0.4191, 0.3476, 0.4578, 0.37, 0.4191, 0.3476, 0.4453, 0.25, 0.4453, 0.25, 0.4191, 0.3476, 0.04215, 0.37, 0.0809, 0.3476, 0.0809, 0.3476, 0.04215, 0.37, 0.9167, 1.0, 1.0, 1.0, 1.0, 1.0, 0.9167, 1.0, 0.4453, 0.25, 0.49, 0.25, 0.49, 0.25, 0.4453, 0.25, 0.4191, 0.1524, 0.3476, 0.0809, 0.3476, 0.0809, 0.4191, 0.1524, 0.1524, 0.4191, 0.13, 0.4578, 0.13, 0.4578, 0.1524, 0.4191, 0.75, 1.0, 0.8333, 1.0, 0.8333, 1.0, 0.75, 1.0, 0.4578, 0.13, 0.4191, 0.1524, 0.4191, 0.1524, 0.4578, 0.13, 0.25, 0.05474, 0.1524, 0.0809, 0.1524, 0.0809, 0.25, 0.05474, 0.5833, 1.0, 0.6667, 1.0, 0.6667, 1.0, 0.5833, 1.0, 0.3476, 0.0809, 0.37, 0.04215, 0.37, 0.04215, 0.3476, 0.0809, 0.0809, 0.1524, 0.05474, 0.25, 0.05474, 0.25, 0.0809, 0.1524, 0.4167, 1.0, 0.5, 1.0, 0.5, 1.0, 0.4167, 1.0, 0.25, 0.01, 0.25, 0.05474, 0.25, 0.05474, 0.25, 0.01, 0.0809, 0.3476, 0.1524, 0.4191, 0.1524, 0.4191, 0.0809, 0.3476, 0.25, 1.0, 0.3333, 1.0, 0.3333, 1.0, 0.25, 1.0, 0.1524, 0.0809, 0.13, 0.04215, 0.13, 0.04215, 0.1524, 0.0809, 0.37, 0.04215, 0.25, 0.01, 0.25, 0.05474, 0.3476, 0.0809, 0.239, 0.5842, 0.3261, 0.5543, 0.3261, 0.5543, 0.239, 0.5842, 0.2959, 0.5625, 0.3298, 0.5357, 0.37, 0.4578, 0.25, 0.49, 0.4686, 0.5717, 0.4998, 0.6095, 0.75, 1.0, 0.4578, 0.37, 0.4654, 0.5453, 0.4518, 0.5761, 0.5833, 1.0, 0.4578, 0.13, 0.3381, 0.5172, 0.3227, 0.5644, 0.4167, 1.0, 0.25, 0.01, 0.2147, 0.5636, 0.2119, 0.6127, 0.25, 1.0, 0.04215, 0.13, 0.1738, 0.6346, 0.1808, 0.6644, 0.08333, 1.0, 0.04215, 0.37, 0.4998, 0.6095, 0.4654, 0.5453, 0.4578, 0.13, 0.75, 1.0, 0.3298, 0.5357, 0.4686, 0.5717, 0.4578, 0.37, 0.37, 0.4578, 0.1808, 0.6644, 0.2959, 0.5625, 0.25, 0.49, 0.08333, 1.0, 0.2119, 0.6127, 0.1738, 0.6346, 0.04215, 0.37, 0.25, 1.0, 0.3227, 0.5644, 0.2147, 0.5636, 0.04215, 0.13, 0.4167, 1.0, 0.4518, 0.5761, 0.3381, 0.5172, 0.25, 0.01, 0.5833, 1.0, 0.3241, 0.5611, 0.3298, 0.5357, 0.2959, 0.5625, 0.4511, 0.5846, 0.4998, 0.6095, 0.4686, 0.5717, 0.4291, 0.5644, 0.4518, 0.5761, 0.4654, 0.5453, 0.3261, 0.5543, 0.3227, 0.5644, 0.3381, 0.5172, 0.2339, 0.5924, 0.2119, 0.6127, 0.2147, 0.5636, 0.2142, 0.6299, 0.1808, 0.6644, 0.1738, 0.6346, 0.4511, 0.5846, 0.4358, 0.5633, 0.4654, 0.5453, 0.4998, 0.6095, 0.3241, 0.5611, 0.443, 0.5799, 0.4686, 0.5717, 0.3298, 0.5357, 0.2142, 0.6299, 0.3108, 0.5671, 0.2959, 0.5625, 0.1808, 0.6644, 0.2339, 0.5924, 0.2106, 0.6278, 0.1738, 0.6346, 0.2119, 0.6127, 0.3261, 0.5543, 0.239, 0.5842, 0.2147, 0.5636, 0.3227, 0.5644, 0.4291, 0.5644, 0.3356, 0.5488, 0.3381, 0.5172, 0.4518, 0.5761, 0.4358, 0.5633, 0.4511, 0.5846, 0.4511, 0.5846, 0.4358, 0.5633, 0.3356, 0.5488, 0.4291, 0.5644, 0.4291, 0.5644, 0.3356, 0.5488, 0.443, 0.5799, 0.3241, 0.5611, 0.3241, 0.5611, 0.443, 0.5799, 0.3108, 0.5671, 0.2142, 0.6299, 0.2142, 0.6299, 0.3108, 0.5671, 0.4358, 0.5633, 0.4511, 0.5846, 0.4511, 0.5846, 0.4358, 0.5633, 0.2106, 0.6278, 0.2339, 0.5924, 0.2339, 0.5924, 0.2106, 0.6278, 0.3108, 0.5671, 0.2106, 0.6278, 0.239, 0.5842, 0.3356, 0.5488, 0.4358, 0.5633, 0.443, 0.5799, 0.3356, 0.5488, 0.4291, 0.5644, 0.4291, 0.5644, 0.3356, 0.5488, 0.3108, 0.5671, 0.2142, 0.6299, 0.2142, 0.6299, 0.3108, 0.5671, 0.239, 0.5842, 0.3261, 0.5543, 0.3261, 0.5543, 0.239, 0.5842, 0.443, 0.5799, 0.3241, 0.5611, 0.3241, 0.5611, 0.443, 0.5799, 0.2106, 0.6278, 0.2339, 0.5924, 0.2339, 0.5924, 0.2106, 0.6278, 0.2106, 0.6278, 0.2339, 0.5924, 0.2339, 0.5924, 0.2106, 0.6278, 0.2106, 0.6278, 0.2339, 0.5924, 0.2339, 0.5924, 0.2106, 0.6278, 0.443, 0.5799, 0.3241, 0.5611, 0.3241, 0.5611, 0.443, 0.5799, 0.443, 0.5799, 0.3241, 0.5611, 0.3241, 0.5611, 0.443, 0.5799, 0.239, 0.5842, 0.3261, 0.5543, 0.3261, 0.5543, 0.239, 0.5842, 0.239, 0.5842, 0.3261, 0.5543, 0.3261, 0.5543, 0.239, 0.5842, 0.3108, 0.5671, 0.2142, 0.6299, 0.2142, 0.6299, 0.3108, 0.5671, 0.3108, 0.5671, 0.2142, 0.6299, 0.2142, 0.6299, 0.3108, 0.5671, 0.3356, 0.5488, 0.4291, 0.5644, 0.4291, 0.5644, 0.3356, 0.5488, 0.3356, 0.5488, 0.4291, 0.5644, 0.4291, 0.5644, 0.3356, 0.5488, 0.4358, 0.5633, 0.4511, 0.5846, 0.4511, 0.5846, 0.4358, 0.5633, 0.4358, 0.5633, 0.4511, 0.5846, 0.4511, 0.5846, 0.4358, 0.5633, 0.2106, 0.6278, 0.2339, 0.5924, 0.2339, 0.5924, 0.2106, 0.6278, 0.4358, 0.5633, 0.4511, 0.5846, 0.4511, 0.5846, 0.4358, 0.5633, 0.3108, 0.5671, 0.2142, 0.6299, 0.2142, 0.6299, 0.3108, 0.5671, 0.443, 0.5799, 0.3241, 0.5611, 0.3241, 0.5611, 0.443, 0.5799, 0.3356, 0.5488, 0.4291, 0.5644, 0.4291, 0.5644, 0.3356, 0.5488, 0.239, 0.5842, 0.3261, 0.5543, 0.3261, 0.5543, 0.239, 0.5842, 0.2106, 0.6278, 0.2339, 0.5924, 0.2339, 0.5924, 0.2106, 0.6278, 0.4358, 0.5633, 0.4511, 0.5846, 0.4511, 0.5846, 0.4358, 0.5633, 0.3108, 0.5671, 0.2142, 0.6299, 0.2142, 0.6299, 0.3108, 0.5671, 0.443, 0.5799, 0.3241, 0.5611, 0.3241, 0.5611, 0.443, 0.5799, 0.3356, 0.5488, 0.4291, 0.5644, 0.4291, 0.5644, 0.3356, 0.5488, 0.239, 0.5842, 0.3261, 0.5543, 0.3261, 0.5543, 0.239, 0.5842, 0.239, 0.5842, 0.3261, 0.5543, 0.3261, 0.5543, 0.239, 0.5842, 0.3356, 0.5488, 0.4291, 0.5644, 0.4291, 0.5644, 0.3356, 0.5488, 0.443, 0.5799, 0.3241, 0.5611, 0.3241, 0.5611, 0.443, 0.5799, 0.3108, 0.5671, 0.2142, 0.6299, 0.2142, 0.6299, 0.3108, 0.5671, 0.4358, 0.5633, 0.4511, 0.5846, 0.4511, 0.5846, 0.4358, 0.5633, 0.2106, 0.6278, 0.2339, 0.5924, 0.2339, 0.5924, 0.2106, 0.6278, 0.2106, 0.6278, 0.2339, 0.5924, 0.2339, 0.5924, 0.2106, 0.6278, 0.4358, 0.5633, 0.4511, 0.5846, 0.4511, 0.5846, 0.4358, 0.5633, 0.3108, 0.5671, 0.2142, 0.6299, 0.2142, 0.6299, 0.3108, 0.5671, 0.443, 0.5799, 0.3241, 0.5611, 0.3241, 0.5611, 0.443, 0.5799, 0.3356, 0.5488, 0.4291, 0.5644, 0.4291, 0.5644, 0.3356, 0.5488, 0.239, 0.5842, 0.3261, 0.5543, 0.3261, 0.5543, 0.239, 0.5842])
me_cylinder.materials.append(mat_steel)
me_cylinder.update()

# ---- objects
ob_cylinder = bpy.data.objects.new('Cylinder', me_cylinder)
ob_empty = bpy.data.objects.new('Empty', None)

# ---- transforms, parenting, visibility, modifiers, constraints
ob_cylinder.location = (0.0, 0.0, 0.0)
ob_cylinder.scale = (0.5, 0.5, 0.5)
ob_empty.location = (1.446, 0.0, 4.529)
ob_empty.rotation_euler = (1.571, 0.0, 3.142)
ob_empty.scale = (4.125, 4.125, 4.125)
ob_empty.empty_display_type = 'IMAGE'
ob_empty.empty_display_size = 5.0
ob_empty.show_empty_image_perspective = False
ob_empty.use_empty_image_alpha = True
ob_empty.color = (1.0, 1.0, 1.0, 0.3228)

# ---- collection membership
col_collection.objects.link(ob_cylinder)
col_collection.objects.link(ob_empty)

# ---- scene / render settings (as saved in the file)
scene.frame_start = 1; scene.frame_end = 250; scene.frame_set(36)
scene.render.engine = 'BLENDER_EEVEE_NEXT'
scene.cycles.sampling_pattern = 'TABULATED_SOBOL'
scene.cycles.use_light_tree = False
scene.view_settings.view_transform = 'Filmic'
bpy.context.view_layer.update()

# ---- added for rendering (the .blend has no active camera and no usable light): camera, sun
cam_auto = bpy.data.cameras.new('AutoCamera')
cam_auto.lens = 50.0
cam_auto.sensor_width = 36.0
cam_auto.clip_end = 1000.0
ob_auto_camera = bpy.data.objects.new('AutoCamera', cam_auto)
scene.collection.objects.link(ob_auto_camera)
ob_auto_camera.location = (6.01417, -7.21701, 8.00779)
ob_auto_camera.rotation_euler = (1.09748, -7.21219e-08, 0.694738)
scene.camera = ob_auto_camera
light_auto_sun = bpy.data.lights.new('AutoSun', 'SUN')
light_auto_sun.energy = 3.0
light_auto_sun.angle = 0.0523599
ob_auto_sun = bpy.data.objects.new('AutoSun', light_auto_sun)
scene.collection.objects.link(ob_auto_sun)
ob_auto_sun.rotation_euler = (0.872665, 0.174533, 0.523599)
bpy.context.view_layer.update()

